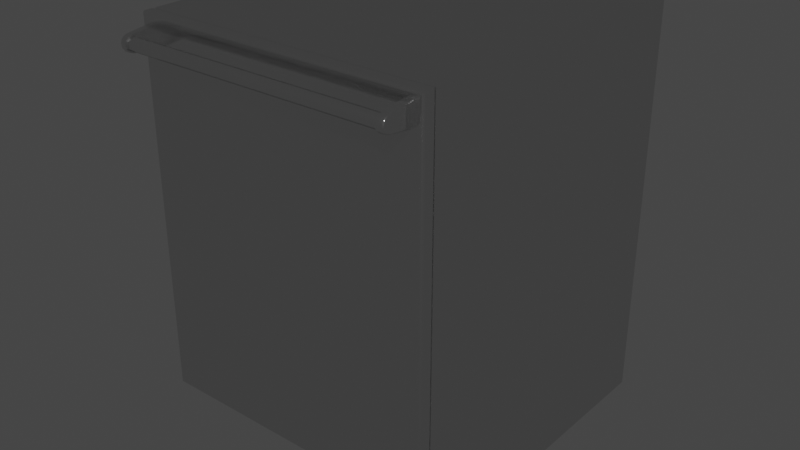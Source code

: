 # Source: Dishwasher.blend  (saved by Blender 2.92.15; exported with 4.5.12 LTS)
import bpy
from mathutils import Matrix  # noqa: F401  (used for matrix-valued properties, if any)

bpy.ops.wm.read_factory_settings(use_empty=True)
scene = bpy.context.scene
scene.name = 'Scene'

# ---- collections
col_collection = bpy.data.collections.new('Collection'); scene.collection.children.link(col_collection)

# ---- materials (node trees are filled in below, after node groups)
mat_polished_chrome = bpy.data.materials.new('Polished Chrome')
mat_polished_chrome.alpha_threshold = 0.0
mat_polished_chrome.use_transparent_shadow = False
mat_polished_chrome.diffuse_color = (0.4575, 0.4575, 0.4575, 1.0)
mat_polished_chrome.roughness = 0.5
mat_polished_chrome.specular_intensity = 0.8
mat_polished_chrome.line_color = (0.0, 0.0, 0.0, 1.0)

# ---- material node trees
mat_polished_chrome.use_nodes = True; mat_polished_chrome.node_tree.nodes.clear()
_N = mat_polished_chrome.node_tree.nodes; _L = mat_polished_chrome.node_tree.links
n0 = _N.new('NodeFrame'); n0.name = 'Cycles'; n0.location = (-24, 485)
n0.label = 'Cycles'
n0.width = 762
n1 = _N.new('ShaderNodeLayerWeight'); n1.name = 'Layer Weight'; n1.location = (33, -30)
n1.width = 150
n1.inputs[0].default_value = 0.95
n2 = _N.new('ShaderNodeBsdfDiffuse'); n2.name = 'Diffuse BSDF'; n2.location = (31, -162)
n2.inputs[0].default_value = (0.06169, 0.06169, 0.06169, 1.0)
n3 = _N.new('ShaderNodeBsdfAnisotropic'); n3.name = 'Glossy BSDF'; n3.location = (30, -298)
n3.distribution = 'GGX'
n3.inputs[1].default_value = 0.1
n4 = _N.new('ShaderNodeMixShader'); n4.name = 'Mix Shader'; n4.location = (313, -196)
n4.width = 150
n5 = _N.new('ShaderNodeOutputMaterial'); n5.name = 'Material Output'; n5.location = (612, -164)
n5.width = 120
n1.parent = n0
n2.parent = n0
n3.parent = n0
n4.parent = n0
n5.parent = n0
_L.new(n2.outputs[0], n4.inputs[1])
_L.new(n4.outputs[0], n5.inputs[0])
_L.new(n3.outputs[0], n4.inputs[2])
_L.new(n1.outputs[1], n4.inputs[0])
n5.is_active_output = True

# ---- world
world_world = bpy.data.worlds.new('World'); scene.world = world_world
world_world.use_nodes = True; world_world.node_tree.nodes.clear()
_N = world_world.node_tree.nodes; _L = world_world.node_tree.links
n0 = _N.new('ShaderNodeOutputWorld'); n0.name = 'World Output'; n0.location = (300, 300)
n1 = _N.new('ShaderNodeBackground'); n1.name = 'Background'; n1.location = (10, 300)
n1.inputs[0].default_value = (0.05088, 0.05088, 0.05088, 1.0)
_L.new(n1.outputs[0], n0.inputs[0])
n0.is_active_output = True
world_world.color = (0.05088, 0.05088, 0.05088)
world_world.use_sun_shadow = False
world_world.sun_shadow_jitter_overblur = 0.0

# ---- meshes
me_dishwasher = bpy.data.meshes.new('Dishwasher')
me_dishwasher.from_pydata([(0.6096, 1.354e-16, 1.354e-16), (9.689e-08, -0.5922, -1.255e-07), (0.6096, -0.5922, -1.255e-07), (-1.903e-16, -2.044e-07, 0.8573), (9.689e-08, -0.5922, 0.1016), (9.689e-08, -2.422e-08, 0.1016), (0.6096, -0.5922, 0.1016), (9.689e-08, 2.151e-23, 0.0), (0.6096, -2.044e-07, 0.8573), (0.6096, -2.422e-08, 0.1016), (0.0367, -0.6946, 0.8422), (0.0367, -0.7556, 0.8136), (0.0367, -0.7604, 0.82), (0.0367, -0.751, 0.809), (0.0367, -0.7537, 0.8069), (0.0367, -0.7466, 0.8042), (0.0367, -0.7448, 0.8073), (0.0367, -0.7448, 0.8327), (0.0367, -0.7339, 0.8263), (0.0367, -0.7573, 0.82), (0.0367, -0.7586, 0.8274), (0.0367, -0.7537, 0.833), (0.0367, -0.7586, 0.8126), (0.0367, -0.7466, 0.8357), (0.0367, -0.6946, 0.7978), (0.0367, -0.7385, 0.809), (0.5766, -0.7339, 0.8136), (0.0367, -0.7339, 0.8136), (0.0367, -0.7322, 0.82), (0.5766, -0.7339, 0.8263), (0.0367, -0.7385, 0.831), (0.5766, -0.7448, 0.8327), (0.5766, -0.751, 0.831), (0.0367, -0.751, 0.831), (0.5766, -0.7556, 0.8263), (0.0367, -0.7556, 0.8263), (0.5766, -0.7573, 0.82), (0.5766, -0.7448, 0.8073), (0.5766, -0.7586, 0.8126), (0.5766, -0.7537, 0.8069), (0.5766, -0.7466, 0.8357), (0.5766, -0.7466, 0.8042), (0.5766, -0.6946, 0.7978), (0.5766, -0.6946, 0.8422), (0.5766, -0.7385, 0.831), (0.5766, -0.7322, 0.82), (0.5766, -0.7604, 0.82), (0.5766, -0.7586, 0.8274), (0.5766, -0.751, 0.809), (0.5766, -0.7385, 0.809), (0.5766, -0.7537, 0.833), (0.5766, -0.7556, 0.8136), (0.0249, -0.7586, 0.8126), (0.02146, -0.7555, 0.8142), (0.02318, -0.7582, 0.8128), (0.02192, -0.7571, 0.8134), (0.02146, -0.7516, 0.8098), (0.0249, -0.7537, 0.8069), (0.02192, -0.7526, 0.8084), (0.02318, -0.7534, 0.8073), (0.0249, -0.7604, 0.82), (0.02146, -0.7569, 0.82), (0.02318, -0.76, 0.82), (0.02192, -0.7587, 0.82), (0.02146, -0.6946, 0.8387), (0.0249, -0.7064, 0.8407), (0.0249, -0.6946, 0.8422), (0.02192, -0.6962, 0.8403), (0.02318, -0.7005, 0.841), (0.02146, -0.7555, 0.8257), (0.0249, -0.7586, 0.8274), (0.02192, -0.7571, 0.8265), (0.02318, -0.7582, 0.8271), (0.0249, -0.7537, 0.833), (0.02146, -0.7516, 0.8301), (0.02318, -0.7534, 0.8327), (0.02192, -0.7526, 0.8316), (0.02146, -0.7458, 0.8076), (0.0249, -0.7466, 0.8042), (0.02192, -0.7462, 0.8059), (0.02318, -0.7465, 0.8047), (0.0249, -0.6946, 0.7978), (0.02146, -0.7004, 0.8019), (0.02146, -0.6946, 0.8012), (0.02258, -0.6946, 0.801), (0.02318, -0.6954, 0.7983), (0.02192, -0.6975, 0.7998), (0.02146, -0.7458, 0.8324), (0.0249, -0.7466, 0.8357), (0.02192, -0.7462, 0.8341), (0.02318, -0.7465, 0.8353), (0.5884, -0.7537, 0.833), (0.5918, -0.7516, 0.8301), (0.5901, -0.7534, 0.8327), (0.5914, -0.7526, 0.8316), (0.5884, -0.7466, 0.8042), (0.5918, -0.7458, 0.8076), (0.5901, -0.7465, 0.8047), (0.5914, -0.7462, 0.8059), (0.5884, -0.6946, 0.8422), (0.5918, -0.7004, 0.838), (0.5918, -0.6946, 0.8388), (0.5907, -0.6946, 0.8389), (0.5901, -0.6954, 0.8416), (0.5914, -0.6975, 0.8401), (0.5918, -0.7516, 0.8098), (0.5884, -0.7537, 0.8069), (0.5914, -0.7526, 0.8084), (0.5901, -0.7534, 0.8073), (0.5884, -0.7586, 0.8126), (0.5918, -0.7555, 0.8142), (0.5901, -0.7582, 0.8128), (0.5914, -0.7571, 0.8134), (0.5884, -0.7604, 0.82), (0.5918, -0.7569, 0.82), (0.5901, -0.76, 0.82), (0.5914, -0.7587, 0.82), (0.5918, -0.7555, 0.8257), (0.5884, -0.7586, 0.8274), (0.5914, -0.7571, 0.8265), (0.5901, -0.7582, 0.8271), (0.5918, -0.6946, 0.8012), (0.5884, -0.7064, 0.7992), (0.5884, -0.6946, 0.7978), (0.5914, -0.6962, 0.7997), (0.5901, -0.7005, 0.7989), (0.5918, -0.7458, 0.8324), (0.5884, -0.7466, 0.8357), (0.5914, -0.7462, 0.8341), (0.5901, -0.7465, 0.8353), (9.638e-08, -0.6638, 0.8573), (0.00356, -0.6674, 0.8537), (0.001043, -0.6663, 0.8562), (0.606, -0.6674, 0.1052), (0.6096, -0.6638, 0.1016), (0.6086, -0.6663, 0.1026), (0.606, -0.6674, 0.8537), (0.6096, -0.6638, 0.8573), (0.6086, -0.6663, 0.8562), (0.00356, -0.6674, 0.1052), (9.689e-08, -0.6638, 0.1016), (0.001043, -0.6663, 0.1026), (0.006578, -0.6946, 0.1082), (9.689e-08, -0.6881, 0.1016), (0.004061, -0.6941, 0.1057), (0.001927, -0.6927, 0.1035), (0.0005008, -0.6906, 0.1021), (0.603, -0.6946, 0.8507), (0.6096, -0.6881, 0.8573), (0.6055, -0.6941, 0.8532), (0.6077, -0.6927, 0.8553), (0.6091, -0.6906, 0.8567), (0.603, -0.6946, 0.1082), (0.6096, -0.6881, 0.1016), (0.6055, -0.6941, 0.1057), (0.6077, -0.6927, 0.1035), (0.6091, -0.6906, 0.1021), (0.006578, -0.6946, 0.8507), (9.638e-08, -0.6881, 0.8573), (0.004061, -0.6941, 0.8532), (0.001927, -0.6927, 0.8553), (0.0005008, -0.6906, 0.8567), (0.001745, -0.6693, 0.8555), (9.638e-08, -0.671, 0.8573), (0.001077, -0.6694, 0.8562), (0.0005112, -0.6698, 0.8567), (0.0001329, -0.6704, 0.8571), (0.6096, -0.671, 0.1016), (0.6079, -0.6693, 0.1033), (0.6095, -0.6704, 0.1017), (0.6091, -0.6698, 0.1021), (0.6085, -0.6694, 0.1027), (0.6079, -0.6693, 0.8555), (0.6096, -0.671, 0.8573), (0.6085, -0.6694, 0.8562), (0.6091, -0.6698, 0.8567), (0.6095, -0.6704, 0.8571), (9.689e-08, -0.671, 0.1016), (0.001745, -0.6693, 0.1033), (0.0001329, -0.6704, 0.1017), (0.0005113, -0.6698, 0.1021), (0.001077, -0.6694, 0.1027)], [], [(0, 9, 6, 2), (5, 7, 1, 4), (1, 2, 6, 4), (140, 130, 3, 5, 4), (0, 7, 5, 9), (3, 8, 9, 5), (4, 6, 134, 140), (133, 136, 131, 139), (134, 6, 9, 8, 137), (0, 2, 1, 7), (13, 14, 15), (15, 16, 13), (11, 19, 12), (26, 25, 27), (32, 33, 34), (34, 33, 35), (34, 35, 36), (38, 109, 46), (52, 22, 60), (53, 77, 56), (64, 66, 10, 84, 83), (81, 24, 78), (88, 23, 65), (70, 20, 21), (77, 61, 87), (28, 24, 10), (11, 12, 22), (11, 22, 13), (13, 22, 14), (28, 27, 24), (24, 27, 25), (24, 25, 15), (15, 25, 16), (33, 17, 23), (23, 17, 30), (23, 30, 10), (10, 30, 18), (18, 28, 10), (12, 19, 35), (12, 35, 20), (20, 35, 33), (20, 33, 21), (21, 33, 23), (53, 61, 77), (74, 87, 69), (77, 87, 82), (73, 21, 23), (60, 12, 70), (22, 57, 14), (78, 24, 15), (14, 57, 78), (69, 87, 61), (60, 22, 12), (73, 23, 88), (70, 12, 20), (14, 78, 15), (81, 84, 10, 24), (66, 65, 23, 10), (50, 91, 127), (70, 21, 73), (83, 82, 87, 64), (47, 91, 50), (46, 113, 47), (42, 102, 101, 121, 123), (106, 41, 95), (110, 96, 114), (126, 114, 96), (41, 122, 95), (49, 25, 26), (26, 27, 45), (45, 27, 28), (45, 28, 29), (29, 28, 18), (29, 18, 44), (44, 18, 30), (44, 30, 31), (31, 30, 17), (31, 17, 32), (32, 17, 33), (36, 35, 19), (36, 19, 51), (51, 19, 11), (51, 11, 48), (48, 11, 13), (48, 13, 37), (37, 13, 16), (16, 49, 37), (49, 16, 25), (47, 118, 91), (117, 126, 92), (40, 127, 43), (106, 39, 41), (38, 39, 109), (105, 96, 110), (46, 109, 113), (47, 113, 118), (42, 123, 122, 41), (117, 114, 126), (101, 100, 96, 121), (50, 127, 40), (126, 96, 100), (109, 39, 106), (43, 127, 99), (43, 99, 102, 42), (44, 40, 43), (42, 45, 43), (43, 45, 29), (29, 44, 43), (46, 47, 34), (34, 47, 32), (48, 37, 41), (41, 37, 49), (41, 49, 42), (42, 49, 26), (42, 26, 45), (44, 31, 40), (40, 31, 32), (40, 32, 50), (50, 32, 47), (34, 36, 46), (46, 36, 51), (46, 51, 38), (38, 51, 48), (38, 48, 39), (39, 48, 41), (64, 67, 66), (67, 68, 66), (68, 65, 66), (81, 85, 86, 82, 83, 84), (99, 103, 104, 100, 101, 102), (121, 124, 123), (124, 125, 123), (125, 122, 123), (53, 56, 58, 55), (55, 58, 59, 54), (54, 59, 57, 52), (52, 60, 62, 54), (54, 62, 63, 55), (55, 63, 61, 53), (70, 73, 75, 72), (72, 75, 76, 71), (71, 76, 74, 69), (96, 105, 107, 98), (98, 107, 108, 97), (97, 108, 106, 95), (114, 117, 119, 116), (116, 119, 120, 115), (115, 120, 118, 113), (110, 114, 116, 112), (112, 116, 115, 111), (111, 115, 113, 109), (78, 57, 59, 80), (80, 59, 58, 79), (79, 58, 56, 77), (60, 70, 72, 62), (62, 72, 71, 63), (63, 71, 69, 61), (88, 65, 68, 90), (90, 68, 67, 89), (89, 67, 64, 87), (77, 82, 86, 79), (79, 86, 85, 80), (80, 85, 81, 78), (87, 74, 76, 89), (89, 76, 75, 90), (90, 75, 73, 88), (127, 91, 93, 129), (129, 93, 94, 128), (128, 94, 92, 126), (117, 92, 94, 119), (119, 94, 93, 120), (120, 93, 91, 118), (95, 122, 125, 97), (97, 125, 124, 98), (98, 124, 121, 96), (126, 100, 104, 128), (128, 104, 103, 129), (129, 103, 99, 127), (105, 110, 112, 107), (107, 112, 111, 108), (108, 111, 109, 106), (52, 57, 22), (140, 134, 135, 141), (141, 135, 133, 139), (131, 136, 138, 132), (132, 138, 137, 130), (130, 140, 141, 132), (132, 141, 139, 131), (136, 133, 135, 138), (138, 135, 134, 137), (8, 3, 130, 137), (153, 143, 177, 167), (143, 158, 163, 177), (162, 172, 168, 178), (157, 142, 152, 147), (158, 143, 146, 161), (161, 146, 145, 160), (160, 145, 144, 159), (159, 144, 142, 157), (148, 158, 161, 151), (151, 161, 160, 150), (150, 160, 159, 149), (149, 159, 157, 147), (143, 153, 156, 146), (146, 156, 155, 145), (145, 155, 154, 144), (144, 154, 152, 142), (153, 148, 151, 156), (156, 151, 150, 155), (155, 150, 149, 154), (154, 149, 147, 152), (148, 153, 167, 173), (168, 172, 174, 171), (171, 174, 175, 170), (170, 175, 176, 169), (169, 176, 173, 167), (178, 168, 171, 181), (181, 171, 170, 180), (180, 170, 169, 179), (179, 169, 167, 177), (172, 162, 164, 174), (174, 164, 165, 175), (175, 165, 166, 176), (176, 166, 163, 173), (162, 178, 181, 164), (164, 181, 180, 165), (165, 180, 179, 166), (166, 179, 177, 163), (158, 148, 173, 163)])
me_dishwasher.polygons.foreach_set('use_smooth', [1, 1, 1, 1, 1, 1, 1, 1, 1, 1, 1, 1, 1, 1, 1, 1, 1, 1, 1, 1, 1, 1, 1, 1, 1, 1, 1, 1, 1, 1, 1, 1, 1, 1, 1, 1, 1, 1, 1, 1, 1, 1, 1, 1, 1, 1, 1, 1, 1, 1, 1, 1, 1, 1, 1, 1, 1, 1, 1, 1, 1, 1, 1, 1, 1, 1, 1, 1, 1, 1, 1, 1, 1, 1, 1, 1, 1, 1, 1, 1, 1, 1, 1, 1, 1, 1, 1, 1, 1, 1, 1, 1, 1, 1, 1, 1, 1, 1, 1, 1, 1, 1, 1, 1, 1, 1, 1, 1, 1, 1, 1, 1, 1, 1, 1, 1, 1, 1, 1, 1, 1, 1, 1, 1, 1, 1, 1, 1, 1, 1, 1, 1, 1, 1, 1, 1, 1, 1, 1, 1, 1, 1, 1, 1, 1, 1, 1, 1, 1, 1, 1, 1, 1, 1, 1, 1, 1, 1, 1, 1, 1, 1, 1, 1, 1, 1, 1, 1, 1, 1, 1, 1, 1, 1, 1, 1, 1, 1, 1, 1, 1, 1, 1, 1, 1, 1, 1, 1, 1, 1, 1, 0, 0, 0, 0, 0, 0, 0, 0, 0, 0, 0, 0, 0, 0, 0, 0, 0, 0, 0, 0, 0, 0, 0, 0, 0, 0, 0, 0, 0, 0, 0, 0, 0, 0, 0, 0, 0, 0])
me_dishwasher.polygons.foreach_set('material_index', [1, 1, 1, 1, 0, 1, 1, 1, 1, 1, 1, 1, 1, 1, 1, 1, 1, 1, 1, 1, 1, 1, 1, 1, 1, 1, 1, 1, 1, 1, 1, 1, 1, 1, 1, 1, 1, 1, 1, 1, 1, 1, 1, 1, 1, 1, 1, 1, 1, 1, 1, 1, 1, 1, 1, 1, 1, 1, 1, 1, 1, 1, 1, 1, 1, 1, 1, 1, 1, 1, 1, 1, 1, 1, 1, 1, 1, 1, 1, 1, 1, 1, 1, 1, 1, 1, 1, 1, 1, 1, 1, 1, 1, 1, 1, 1, 1, 1, 1, 1, 1, 1, 1, 1, 1, 1, 1, 1, 1, 1, 1, 1, 1, 1, 1, 1, 1, 1, 1, 1, 1, 1, 1, 1, 1, 1, 1, 1, 1, 1, 1, 1, 1, 1, 1, 1, 1, 1, 1, 1, 1, 1, 1, 1, 1, 1, 1, 1, 1, 1, 1, 1, 1, 1, 1, 1, 1, 1, 1, 1, 1, 1, 1, 1, 1, 1, 1, 1, 1, 1, 1, 1, 1, 1, 1, 1, 1, 1, 1, 1, 1, 1, 1, 1, 1, 1, 1, 1, 1, 1, 1, 1, 1, 1, 1, 1, 1, 1, 1, 1, 1, 1, 1, 1, 1, 1, 1, 1, 1, 1, 1, 1, 1, 1, 1, 1, 1, 1, 1, 1, 1, 1, 1, 1, 1, 1, 1, 1, 1])
_uv = me_dishwasher.uv_layers.new(name='UVMap')
_uv.uv.foreach_set('vector', [0.0, 0.0, -23.0, 4.0, 0.0, 0.0, 24.0, 0.0, 1.0, 0.0, 0.0, 0.0, 0.0, 4.0, 0.0, 0.0, 0.0, 0.0, 24.0, 0.0, 24.0, 4.0, 0.0, 4.0, 0.0, 0.0, 0.0, 0.0, 0.0, 0.0, 0.0, 0.0, 0.0, 0.0, -23.0, 0.0, 1.0, 0.0, 1.0, 4.0, -23.0, 4.0, 0.0, 0.0, 0.0, 0.0, 1.0, 4.0, 0.0, 0.0, 24.0, 4.0, 0.0, 0.0, -21.91, 3.811, 1.136, 0.1894, 0.0, 0.0, 0.0, 0.0, 0.0, 0.0, 0.0, 0.0, 0.0, 0.0, 0.0, 0.0, -23.0, 4.0, 0.0, 0.0, 0.0, 0.0, 24.0, 0.0, 0.0, 0.0, 0.0, 0.0, -23.0, 0.0, 0.0, 0.0, 0.0, 0.0, 0.0, 0.0, 0.0, 0.0, 0.0, 0.0, 0.0, 0.0, 0.0, 0.0, 0.0, 0.0, 0.0, 0.0, 0.0, 0.0, 0.0, 0.0, 0.0, 0.0, 0.0, 0.0, 0.0, 0.0, 0.0, 0.0, 0.0, 0.0, 0.0, 0.0, 0.0, 0.0, 0.0, 0.0, 0.0, 0.0, 0.0, 0.0, 0.0, 0.0, 0.0, 0.0, 0.0, 0.0, 0.0, 0.0, 0.0, 0.0, 0.0, 0.0, 0.0, 0.0, 0.0, 0.0, 0.0, 0.0, 0.0, 0.0, 0.0, 0.0, 0.0, 0.0, 0.0, 0.0, 0.0, 0.0, 0.0, 0.0, 0.0, 0.0, 0.0, 0.0, 0.0, 0.0, 0.0, 0.0, 0.0, 0.0, 0.0, 0.0, 0.0, 0.0, 0.0, 0.0, 0.0, 0.0, 0.0, 0.0, 0.0, 0.0, 0.0, 0.0, 0.0, 0.0, 0.0, 0.0, 0.0, 0.0, 0.0, 0.0, 0.0, 0.0, 0.0, 0.0, 0.0, 0.0, 0.0, 0.0, 0.0, 0.0, 0.0, 0.0, 0.0, 0.0, 0.0, 0.0, 0.0, 0.0, 0.0, 0.0, 0.0, 0.0, 0.0, 0.0, 0.0, 0.0, 0.0, 0.0, 0.0, 0.0, 0.0, 0.0, 0.0, 0.0, 0.0, 0.0, 0.0, 0.0, 0.0, 0.0, 0.0, 0.0, 0.0, 0.0, 0.0, 0.0, 0.0, 0.0, 0.0, 0.0, 0.0, 0.0, 0.0, 0.0, 0.0, 0.0, 0.0, 0.0, 0.0, 0.0, 0.0, 0.0, 0.0, 0.0, 0.0, 0.0, 0.0, 0.0, 0.0, 0.0, 0.0, 0.0, 0.0, 0.0, 0.0, 0.0, 0.0, 0.0, 0.0, 0.0, 0.0, 0.0, 0.0, 0.0, 0.0, 0.0, 0.0, 0.0, 0.0, 0.0, 0.0, 0.0, 0.0, 0.0, 0.0, 0.0, 0.0, 0.0, 0.0, 0.0, 0.0, 0.0, 0.0, 0.0, 0.0, 0.0, 0.0, 0.0, 0.0, 0.0, 0.0, 0.0, 0.0, 0.0, 0.0, 0.0, 0.0, 0.0, 0.0, 0.0, 0.0, 0.0, 0.0, 0.0, 0.0, 0.0, 0.0, 0.0, 0.0, 0.0, 0.0, 0.0, 0.0, 0.0, 0.0, 0.0, 0.0, 0.0, 0.0, 0.0, 0.0, 0.0, 0.0, 0.0, 0.0, 0.0, 0.0, 0.0, 0.0, 0.0, 0.0, 0.0, 0.0, 0.0, 0.0, 0.0, 0.0, 0.0, 0.0, 0.0, 0.0, 0.0, 0.0, 0.0, 0.0, 0.0, 0.0, 0.0, 0.0, 0.0, 0.0, 0.0, 0.0, 0.0, 0.0, 0.0, 0.0, 0.0, 0.0, 0.0, 0.0, 0.0, 0.0, 0.0, 0.0, 0.0, 0.0, 0.0, 0.0, 0.0, 0.0, 0.0, 0.0, 0.0, 0.0, 0.0, 0.0, 0.0, 0.0, 0.0, 0.0, 0.0, 0.0, 0.0, 0.0, 0.0, 0.0, 0.0, 0.0, 0.0, 0.0, 0.0, 0.0, 0.0, 0.0, 0.0, 0.0, 0.0, 0.0, 0.0, 0.0, 0.0, 0.0, 0.0, 0.0, 0.0, 0.0, 0.0, 0.0, 0.0, 0.0, 0.0, 0.0, 0.0, 0.0, 0.0, 0.0, 0.0, 0.0, 0.0, 0.0, 0.0, 0.0, 0.0, 0.0, 0.0, 0.0, 0.0, 0.0, 0.0, 0.0, 0.0, 0.0, 0.0, 0.0, 0.0, 0.0, 0.0, 0.0, 0.0, 0.0, 0.0, 0.0, 0.0, 0.0, 0.0, 0.0, 0.0, 0.0, 0.0, 0.0, 0.0, 0.0, 0.0, 0.0, 0.0, 0.0, 0.0, 0.0, 0.0, 0.0, 0.0, 0.0, 0.0, 0.0, 0.0, 0.0, 0.0, 0.0, 0.0, 0.0, 0.0, 0.0, 0.0, 0.0, 0.0, 0.0, 0.0, 0.0, 0.0, 0.0, 0.0, 0.0, 0.0, 0.0, 0.0, 0.0, 0.0, 0.0, 0.0, 0.0, 0.0, 0.0, 0.0, 0.0, 0.0, 0.0, 0.0, 0.0, 0.0, 0.0, 0.0, 0.0, 0.0, 0.0, 0.0, 0.0, 0.0, 0.0, 0.0, 0.0, 0.0, 0.0, 0.0, 0.0, 0.0, 0.0, 0.0, 0.0, 0.0, 0.0, 0.0, 0.0, 0.0, 0.0, 0.0, 0.0, 0.0, 0.0, 0.0, 0.0, 0.0, 0.0, 0.0, 0.0, 0.0, 0.0, 0.0, 0.0, 0.0, 0.0, 0.0, 0.0, 0.0, 0.0, 0.0, 0.0, 0.0, 0.0, 0.0, 0.0, 0.0, 0.0, 0.0, 0.0, 0.0, 0.0, 0.0, 0.0, 0.0, 0.0, 0.0, 0.0, 0.0, 0.0, 0.0, 0.0, 0.0, 0.0, 0.0, 0.0, 0.0, 0.0, 0.0, 0.0, 0.0, 0.0, 0.0, 0.0, 0.0, 0.0, 0.0, 0.0, 0.0, 0.0, 0.0, 0.0, 0.0, 0.0, 0.0, 0.0, 0.0, 0.0, 0.0, 0.0, 0.0, 0.0, 0.0, 0.0, 0.0, 0.0, 0.0, 0.0, 0.0, 0.0, 0.0, 0.0, 0.0, 0.0, 0.0, 0.0, 0.0, 0.0, 0.0, 0.0, 0.0, 0.0, 0.0, 0.0, 0.0, 0.0, 0.0, 0.0, 0.0, 0.0, 0.0, 0.0, 0.0, 0.0, 0.0, 0.0, 0.0, 0.0, 0.0, 0.0, 0.0, 0.0, 0.0, 0.0, 0.0, 0.0, 0.0, 0.0, 0.0, 0.0, 0.0, 0.0, 0.0, 0.0, 0.0, 0.0, 0.0, 0.0, 0.0, 0.0, 0.0, 0.0, 0.0, 0.0, 0.0, 0.0, 0.0, 0.0, 0.0, 0.0, 0.0, 0.0, 0.0, 0.0, 0.0, 0.0, 0.0, 0.0, 0.0, 0.0, 0.0, 0.0, 0.0, 0.0, 0.0, 0.0, 0.0, 0.0, 0.0, 0.0, 0.0, 0.0, 0.0, 0.0, 0.0, 0.0, 0.0, 0.0, 0.0, 0.0, 0.0, 0.0, 0.0, 0.0, 0.0, 0.0, 0.0, 0.0, 0.0, 0.0, 0.0, 0.0, 0.0, 0.0, 0.0, 0.0, 0.0, 0.0, 0.0, 0.0, 0.0, 0.0, 0.0, 0.0, 0.0, 0.0, 0.0, 0.0, 0.0, 0.0, 0.0, 0.0, 0.0, 0.0, 0.0, 0.0, 0.0, 0.0, 0.0, 0.0, 0.0, 0.0, 0.0, 0.0, 0.0, 0.0, 0.0, 0.0, 0.0, 0.0, 0.0, 0.0, 0.0, 0.0, 0.0, 0.0, 0.0, 0.0, 0.0, 0.0, 0.0, 0.0, 0.0, 0.0, 0.0, 0.0, 0.0, 0.0, 0.0, 0.0, 0.0, 0.0, 0.0, 0.0, 0.0, 0.0, 0.0, 0.0, 0.0, 0.0, 0.0, 0.0, 0.0, 0.0, 0.0, 0.0, 0.0, 0.0, 0.0, 0.0, 0.0, 0.0, 0.0, 0.0, 0.0, 0.0, 0.0, 0.0, 0.0, 0.0, 0.0, 0.0, 0.0, 0.0, 0.0, 0.0, 0.0, 0.0, 0.0, 0.0, 0.0, 0.0, 0.0, 0.0, 0.0, 0.0, 0.0, 0.0, 0.0, 0.0, 0.0, 0.0, 0.0, 0.0, 0.0, 0.0, 0.0, 0.0, 0.0, 0.0, 0.0, 0.0, 0.0, 0.0, 0.0, 0.0, 0.0, 0.0, 0.0, 0.0, 0.0, 0.0, 0.0, 0.0, 0.0, 0.0, 0.0, 0.0, 0.0, 0.0, 0.0, 0.0, 0.0, 0.0, 0.0, 0.0, 0.0, 0.0, 0.0, 0.0, 0.0, 0.0, 0.0, 0.0, 0.0, 0.0, 0.0, 0.0, 0.0, 0.0, 0.0, 0.0, 0.0, 0.0, 0.0, 0.0, 0.0, 0.0, 0.0, 0.0, 0.0, 0.0, 0.0, 0.0, 0.0, 0.0, 0.0, 0.0, 0.0, 0.0, 0.0, 0.0, 0.0, 0.0, 0.0, 0.0, 0.0, 0.0, 0.0, 0.0, 0.0, 0.0, 0.0, 0.0, 0.0, 0.0, 0.0, 0.0, 0.0, 0.0, 0.0, 0.0, 0.0, 0.0, 0.0, 0.0, 0.0, 0.0, 0.0, 0.0, 0.0, 0.0, 0.0, 0.0, 0.0, 0.0, 0.0, 0.0, 0.0, 0.0, 0.0, 0.0, 0.0, 0.0, 0.0, 0.0, 0.0, 0.0, 0.0, 0.0, 0.0, 0.0, 0.0, 0.0, 0.0, 0.0, 0.0, 0.0, 0.0, 0.0, 0.0, 0.0, 0.0, 0.0, 0.0, 0.0, 0.0, 0.0, 0.0, 0.0, 0.0, 0.0, 0.0, 0.0, 0.0, 0.0, 0.0, 0.0, 0.0, 0.0, 0.0, 0.0, 0.0, 0.0, 0.0, 0.0, 0.0, 0.0, 0.0, 0.0, 0.0, 0.0, 0.0, 0.0, 0.0, 0.0, 0.0, 0.0, 0.0, 0.0, 0.0, 0.0, 0.0, 0.0, 0.0, 0.0, 0.0, 0.0, 0.0, 0.0, 0.0, 0.0, 0.0, 0.0, 0.0, 0.0, 0.0, 0.0, 0.0, 0.0, 0.0, 0.0, 0.0, 0.0, 0.0, 0.0, 0.0, 0.0, 0.0, 0.0, 0.0, 0.0, 0.0, 0.0, 0.0, 0.0, 0.0, 0.0, 0.0, 0.0, 0.0, 0.0, 0.0, 0.0, 0.0, 0.0, 0.0, 0.0, 0.0, 0.0, 0.0, 0.0, 0.0, 0.0, 0.0, 0.0, 0.0, 0.0, 0.0, 0.0, 0.0, 0.0, 0.0, 0.0, 0.0, 0.0, 0.0, 0.0, 0.0, 0.0, 0.0, 0.0, 0.0, 0.0, 0.0, 0.0, 0.0, 0.0, 0.0, 0.0, 0.0, 0.0, 0.0, 0.0, 0.0, 0.0, 0.0, 0.0, 0.0, 0.0, 0.0, 0.0, 0.0, 0.0, 0.0, 0.0, 0.0, 0.0, 0.0, 0.0, 0.0, 0.0, 0.0, 0.0, 0.0, 0.0, 0.0, 0.0, 0.0, 0.0, 0.0, 0.0, 0.0, 0.0, 0.0, 0.0, 0.0, 0.0, 0.0, 0.0, 0.0, 0.0, 0.0, 0.0, 0.0, 0.0, 0.0, 0.0, 0.0, 0.0, 0.0, 0.0, 0.0, 0.0, 0.0, 0.0, 0.0, 0.0, 0.0, 0.0, 0.0, 0.0, 0.0, 0.0, 0.0, 0.0, 0.0, 0.0, 0.0, 0.0, 0.0, 0.0, 0.0, 0.0, 0.0, 0.0, 0.0, 0.0, 0.0, 0.0, 0.0, 0.0, 0.0, 0.0, 0.0, 0.0, 0.0, 0.0, 0.0, 0.0, 0.0, 0.0, 0.0, 0.0, 0.0, 0.0, 0.0, 0.0, 0.0, 0.0, 0.0, 0.0, 0.0, 0.0, 0.0, 0.0, 0.0, 0.0, 0.0, 0.0, 0.0, 0.0, 0.0, 0.0, 0.0, 0.0, 0.0, 0.0, 0.0, 0.0, 0.0, 0.0, 0.0, 0.0, 0.0, 0.0, 0.0, 0.0, 0.0, 0.0, 0.0, 0.0, 0.0, 0.0, 0.0, 0.0, 0.0, 0.0, 0.0, 0.0, 0.0, 0.0, 0.0, 0.0, 0.0, 0.0, 0.0, 0.0, 0.0, 0.0, 0.0, 0.0, 0.0, 0.0, 0.0, 0.0, 0.0, 0.0, 0.0, 0.0, 0.0, 0.0, 0.0, 0.0, 0.0, 0.0, 0.0, 0.0, 0.0, 0.0, 0.0, 1.136, 0.1894, -21.91, 3.811, -22.96, 3.993, -0.03934, 0.006841, 0.0, 0.0, 0.0, 0.0, 0.0, 0.0, 0.0, 0.0, 0.0, 0.0, 0.0, 0.0, 0.0, 0.0, 0.0, 0.0, 0.0, 0.0, 0.0, 0.0, 0.0, 0.0, 0.0, 0.0, 0.0, 0.0, 0.0, 0.0, 0.0, 0.0, 0.0, 0.0, 0.0, 0.0, 0.0, 0.0, 0.0, 0.0, 0.0, 0.0, 0.0, 0.0, 0.0, 0.0, 0.0, 0.0, 0.0, 0.0, 0.0, 0.0, 0.0, 0.0, 0.0, 0.0, 0.0, 0.0, 0.0, 0.0, 0.0, 0.0, 0.0, 0.0, 0.0, 0.0, 0.0, 0.0, 0.0, 0.0, 0.0, 0.0, 0.0, 0.0, 0.0, 0.0, 0.0, 0.0, 0.0, 0.0, 0.0, 0.0, 0.0, 0.0, 0.0, 0.0, 0.0, 0.0, 0.0, 0.0, 0.0, 0.0, 0.0, 0.0, 0.0, 0.0, 0.0, 0.0, 0.0, 0.0, 0.0, 0.0, 0.0, 0.0, 0.0, 0.0, 0.0, 0.0, 0.0, 0.0, 0.0, 0.0, 0.0, 0.0, 0.0, 0.0, 0.0, 0.0, 0.0, 0.0, 0.0, 0.0, 0.0, 0.0, 0.0, 0.0, 0.0, 0.0, 0.0, 0.0, 0.0, 0.0, 0.0, 0.0, 0.0, 0.0, 0.0, 0.0, 0.0, 0.0, 0.0, 0.0, 0.0, 0.0, 0.0, 0.0, 0.0, 0.0, 0.0, 0.0, 0.0, 0.0, 0.0, 0.0, 0.0, 0.0, 0.0, 0.0, 0.0, 0.0, 0.0, 0.0, 0.0, 0.0, 0.0, 0.0, 0.0, 0.0, 0.0, 0.0, 0.0, 0.0, 0.0, 0.0, 0.0, 0.0, 0.0, 0.0, 0.0, 0.0, 0.0, 0.0, 0.0, 0.0, 0.0, 0.0, 0.0, 0.0, 0.0, 0.0, 0.0, 0.0, 0.0, 0.0, 0.0, 0.0, 0.0, 0.0, 0.0, 0.0, 0.0, 0.0, 0.0, 0.0, 0.0, 0.0, 0.0, 0.0, 0.0, 0.0, 0.0, 0.0, 0.0, 0.0, 0.0, 0.0, 0.0, 0.0, 0.0, 0.0, 0.0, 0.0, 0.0, 0.0, 0.0, 0.0, 0.0, 0.0, 0.0, 0.0, 0.0, 0.0, 0.0, 0.0, 0.0, 0.0, 0.0, 0.0, 0.0, 0.0, 0.0, 0.0, 0.0, 0.0, 0.0, 0.0, 0.0, 0.0, 0.0, 0.0, 0.0, 0.0, 0.0, 0.0, 0.0, 0.0, 0.0, 0.0, 0.0, 0.0, 0.0, 0.0, 0.0, 0.0, 0.0, 0.0, 0.0, 0.0, 0.0, 0.0, 0.0, 0.0, 0.0, 0.0, 0.0, 0.0, 0.0, 0.0, 0.0, 0.0, 0.0, 0.0, 0.0, 0.0, 0.0, 0.0, 0.0, 0.0, 0.0, 0.0, 0.0, 0.0, 0.0, 0.0, 0.0, 0.0, 0.0, 0.0, 0.0, 0.0, 0.0, 0.0, 0.0, 0.0, 0.0, 0.0, 0.0, 0.0, 0.0, 0.0, 0.0, 0.0, 0.0, 0.0, 0.0, 0.0, 0.0, 0.0, 0.0, 0.0, 0.0, 0.0, 0.0, 0.0, 0.0, 0.0, 0.0, 0.0, 0.0, 0.0, 0.0, 0.0, 0.0, 0.0, 0.0, 0.0, 0.0, 0.0, 0.0, 0.0, 0.0, 0.0, 0.0, 0.0, 0.0, 0.0, 0.0, 0.0, 0.0, 0.0, 0.0, 0.0, 0.0, 0.0, 0.0, 0.0, 0.0, 0.0, 0.0, 0.0, 0.0, 0.0, 0.0, 0.0, 0.0, 0.0, 0.0, 0.0, 0.0, 0.0])
me_dishwasher.materials.append(mat_polished_chrome)
me_dishwasher.materials.append(mat_polished_chrome)
me_dishwasher.use_remesh_preserve_volume = False
me_dishwasher.use_remesh_preserve_attributes = False
me_dishwasher.use_mirror_vertex_groups = False
me_dishwasher.update()

# ---- objects
ob_dishwasher = bpy.data.objects.new('Dishwasher', me_dishwasher)
ob_generic_dishwasher = bpy.data.objects.new('Generic Dishwasher', None)
ob_obj_x = bpy.data.objects.new('OBJ_X', None)
ob_obj_y = bpy.data.objects.new('OBJ_Y', None)
ob_obj_z = bpy.data.objects.new('OBJ_Z', None)
ob_obj_prompts = bpy.data.objects.new('OBJ_PROMPTS', None)

# ---- transforms, parenting, visibility, modifiers, constraints
ob_dishwasher.parent = ob_generic_dishwasher
ob_dishwasher.location = (0.0, 0.0, 0.0)
ob_dishwasher.lock_location = (True, True, True)
ob_dishwasher.lock_rotation = (True, True, True)
ob_dishwasher.lock_scale = (True, True, True)
ob_dishwasher.lineart.crease_threshold = 0.0
_vg = ob_dishwasher.vertex_groups.new(name='New Object')
_vg = ob_dishwasher.vertex_groups.new(name='OBJ_X')
_vg = ob_dishwasher.vertex_groups.new(name='OBJ_Y')
_vg = ob_dishwasher.vertex_groups.new(name='OBJ_Z')
_m = ob_dishwasher.modifiers.new('Hook-OBJ_X', 'HOOK')
_m.center = (0.6096, 0.0, 0.0)
_m.matrix_inverse = ((1.0, 0.0, 0.0, -0.6096), (0.0, 1.0, 0.0, 0.0), (0.0, 0.0, 1.0, 0.0), (0.0, 0.0, 0.0, 1.0))
_m.object = ob_obj_x
_m = ob_dishwasher.modifiers.new('Hook-OBJ_Y', 'HOOK')
_m.center = (0.0, -0.6857, 0.0)
_m.matrix_inverse = ((1.0, 0.0, 0.0, 0.0), (0.0, 1.0, 0.0, 0.6857), (0.0, 0.0, 1.0, 0.0), (0.0, 0.0, 0.0, 1.0))
_m.object = ob_obj_y
_m = ob_dishwasher.modifiers.new('Hook-OBJ_Z', 'HOOK')
_m.center = (0.0, 0.0, 0.8573)
_m.matrix_inverse = ((1.0, 0.0, 0.0, 0.0), (0.0, 1.0, 0.0, 0.0), (0.0, 0.0, 1.0, -0.8573), (0.0, 0.0, 0.0, 1.0))
_m.object = ob_obj_z
_m = ob_dishwasher.modifiers.new('EdgeSplit', 'EDGE_SPLIT')
ob_generic_dishwasher.location = (0.0, 0.0, 0.0)
ob_generic_dishwasher.empty_display_type = 'ARROWS'
ob_generic_dishwasher.empty_display_size = 0.1
ob_generic_dishwasher.lineart.crease_threshold = 0.0
ob_obj_x.parent = ob_generic_dishwasher
ob_obj_x.location = (0.6096, 0.0, 0.0)
ob_obj_x.lock_location = (False, True, True)
ob_obj_x.lock_rotation = (True, True, True)
ob_obj_x.empty_display_type = 'SPHERE'
ob_obj_x.empty_display_size = 0.1
ob_obj_x.lineart.crease_threshold = 0.0
ob_obj_y.parent = ob_generic_dishwasher
ob_obj_y.location = (0.0, -0.6857, 0.0)
ob_obj_y.lock_location = (True, False, True)
ob_obj_y.lock_rotation = (True, True, True)
ob_obj_y.empty_display_type = 'SPHERE'
ob_obj_y.empty_display_size = 0.1
ob_obj_y.lineart.crease_threshold = 0.0
ob_obj_z.parent = ob_generic_dishwasher
ob_obj_z.location = (0.0, 0.0, 0.8573)
ob_obj_z.lock_location = (True, True, False)
ob_obj_z.lock_rotation = (True, True, True)
ob_obj_z.empty_display_type = 'SINGLE_ARROW'
ob_obj_z.empty_display_size = 0.2
ob_obj_z.lineart.crease_threshold = 0.0
ob_obj_prompts.parent = ob_generic_dishwasher
ob_obj_prompts.location = (0.0, 0.0, 0.0)
ob_obj_prompts.lock_location = (True, True, True)
ob_obj_prompts.lock_rotation = (True, True, True)
ob_obj_prompts.empty_display_size = 0.0001
ob_obj_prompts.lineart.crease_threshold = 0.0

# ---- collection membership
col_collection.objects.link(ob_dishwasher)
col_collection.objects.link(ob_generic_dishwasher)
col_collection.objects.link(ob_obj_x)
col_collection.objects.link(ob_obj_y)
col_collection.objects.link(ob_obj_z)
col_collection.objects.link(ob_obj_prompts)

# ---- scene / render settings (as saved in the file)
scene.frame_start = 1; scene.frame_end = 250; scene.frame_set(1)
scene.render.engine = 'BLENDER_EEVEE_NEXT'
scene.cycles.use_denoising = False
scene.cycles.samples = 128
scene.cycles.sampling_pattern = 'TABULATED_SOBOL'
scene.cycles.use_adaptive_sampling = False
scene.cycles.use_light_tree = False
scene.eevee.use_gtao = True
scene.eevee.use_raytracing = True
scene.view_settings.view_transform = 'Filmic'
bpy.context.view_layer.update()

# ---- added for rendering (the .blend has no active camera and no usable light): camera, sun
cam_auto = bpy.data.cameras.new('AutoCamera')
cam_auto.lens = 50.0
cam_auto.sensor_width = 36.0
cam_auto.clip_end = 1000.0
ob_auto_camera = bpy.data.objects.new('AutoCamera', cam_auto)
scene.collection.objects.link(ob_auto_camera)
ob_auto_camera.location = (1.50572, -1.82132, 1.38936)
ob_auto_camera.rotation_euler = (1.09748, -7.21219e-08, 0.694738)
scene.camera = ob_auto_camera
light_auto_sun = bpy.data.lights.new('AutoSun', 'SUN')
light_auto_sun.energy = 3.0
light_auto_sun.angle = 0.0523599
ob_auto_sun = bpy.data.objects.new('AutoSun', light_auto_sun)
scene.collection.objects.link(ob_auto_sun)
ob_auto_sun.rotation_euler = (0.872665, 0.174533, 0.523599)
bpy.context.view_layer.update()
